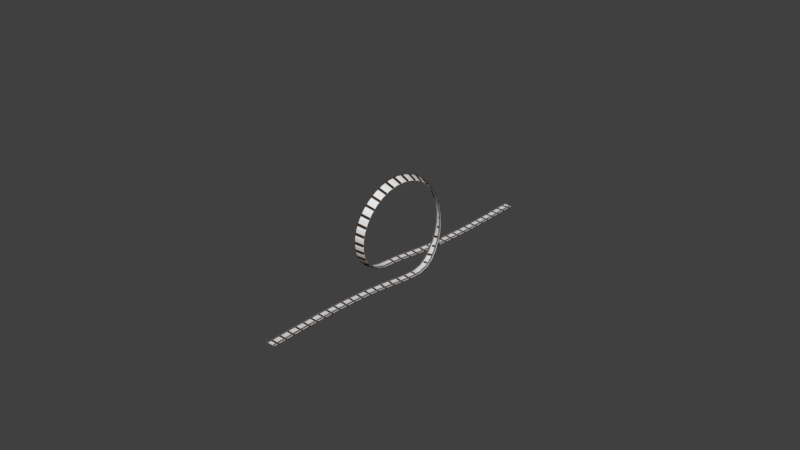 # Source: looping_h_16m.blend  (saved by Blender 2.79.0; exported with 4.5.12 LTS)
import bpy
from mathutils import Matrix  # noqa: F401  (used for matrix-valued properties, if any)

bpy.ops.wm.read_factory_settings(use_empty=True)
scene = bpy.context.scene
scene.name = 'Scene'

# ---- collections
col_collection_1 = bpy.data.collections.new('Collection 1'); scene.collection.children.link(col_collection_1)

# ---- materials (node trees are filled in below, after node groups)
mat_wood = bpy.data.materials.new('wood')
mat_wood.alpha_threshold = 0.0
mat_wood.use_transparent_shadow = False
mat_wood.diffuse_color = (0.04955, 0.02472, 0.01089, 1.0)
mat_wood.roughness = 0.5
mat_wood.specular_intensity = 0.2322
mat_metal = bpy.data.materials.new('metal')
mat_metal.alpha_threshold = 0.0
mat_metal.use_transparent_shadow = False
mat_metal.diffuse_color = (0.1424, 0.1277, 0.1223, 1.0)
mat_metal.roughness = 0.5
mat_metal.specular_intensity = 0.3562

# ---- material node trees

# ---- world
world_world = bpy.data.worlds.new('World'); scene.world = world_world
world_world.color = (0.05088, 0.05088, 0.05088)
world_world.use_sun_shadow = False
world_world.sun_shadow_jitter_overblur = 0.0
world_world.cycles.sampling_method = 'MANUAL'

# ---- meshes
me_plane_354 = bpy.data.meshes.new('Plane.354')
me_plane_354.from_pydata([(-0.8006, 0.8182, 0.004447), (-0.8151, -0.8021, 0.004447), (0.8151, 0.7975, -0.004447), (0.8006, -0.8136, -0.004447)], [], [(0, 1, 3, 2)])
me_plane_354.use_remesh_preserve_volume = False
me_plane_354.use_remesh_preserve_attributes = False
me_plane_354.use_mirror_vertex_groups = False
me_plane_354.update()
me_plane_353 = bpy.data.meshes.new('Plane.353')
me_plane_353.from_pydata([(-0.8005, 0.8227, 0.004447), (-0.8151, -0.7976, 0.004447), (0.815, 0.793, -0.004447), (0.8006, -0.8182, -0.004447)], [], [(0, 1, 3, 2)])
me_plane_353.use_remesh_preserve_volume = False
me_plane_353.use_remesh_preserve_attributes = False
me_plane_353.use_mirror_vertex_groups = False
me_plane_353.update()
me_plane_352 = bpy.data.meshes.new('Plane.352')
me_plane_352.from_pydata([(-0.7863, 0.8284, 0.004447), (-0.829, -0.7927, 0.004447), (0.8289, 0.7867, -0.004447), (0.7864, -0.8224, -0.004447)], [], [(0, 1, 3, 2)])
me_plane_352.use_remesh_preserve_volume = False
me_plane_352.use_remesh_preserve_attributes = False
me_plane_352.use_mirror_vertex_groups = False
me_plane_352.update()
me_plane_351 = bpy.data.meshes.new('Plane.351')
me_plane_351.from_pydata([(-0.7836, 0.8347, 0.004447), (-0.8315, -0.7867, 0.004447), (0.8313, 0.7804, -0.004447), (0.7837, -0.8284, -0.004447)], [], [(0, 1, 3, 2)])
me_plane_351.use_remesh_preserve_volume = False
me_plane_351.use_remesh_preserve_attributes = False
me_plane_351.use_mirror_vertex_groups = False
me_plane_351.update()
me_plane_350 = bpy.data.meshes.new('Plane.350')
me_plane_350.from_pydata([(-0.7833, 0.8409, 0.004447), (-0.8313, -0.7804, 0.004447), (0.831, 0.7742, -0.004447), (0.7836, -0.8347, -0.004447)], [], [(0, 1, 3, 2)])
me_plane_350.use_remesh_preserve_volume = False
me_plane_350.use_remesh_preserve_attributes = False
me_plane_350.use_mirror_vertex_groups = False
me_plane_350.update()
me_plane_349 = bpy.data.meshes.new('Plane.349')
me_plane_349.from_pydata([(-0.7642, 0.8488, 0.004447), (-0.8498, -0.7734, 0.004447), (0.8494, 0.7647, -0.004447), (0.7646, -0.8401, -0.004447)], [], [(0, 1, 3, 2)])
me_plane_349.use_remesh_preserve_volume = False
me_plane_349.use_remesh_preserve_attributes = False
me_plane_349.use_mirror_vertex_groups = False
me_plane_349.update()
me_plane_348 = bpy.data.meshes.new('Plane.348')
me_plane_348.from_pydata([(-0.7628, 0.8576, 0.004447), (-0.8502, -0.7646, 0.004447), (0.8497, 0.7558, -0.004447), (0.7633, -0.8488, -0.004447)], [], [(0, 1, 3, 2)])
me_plane_348.use_remesh_preserve_volume = False
me_plane_348.use_remesh_preserve_attributes = False
me_plane_348.use_mirror_vertex_groups = False
me_plane_348.update()
me_plane_347 = bpy.data.meshes.new('Plane.347')
me_plane_347.from_pydata([(-0.7496, 0.8675, 0.004447), (-0.8622, -0.755, 0.004447), (0.8615, 0.7442, -0.004447), (0.7503, -0.8568, -0.004447)], [], [(0, 1, 3, 2)])
me_plane_347.use_remesh_preserve_volume = False
me_plane_347.use_remesh_preserve_attributes = False
me_plane_347.use_mirror_vertex_groups = False
me_plane_347.update()
me_plane_346 = bpy.data.meshes.new('Plane.346')
me_plane_346.from_pydata([(-0.7381, 0.8791, 0.004447), (-0.8719, -0.7435, 0.004447), (0.8709, 0.7312, -0.004447), (0.7391, -0.8668, -0.004447)], [], [(0, 1, 3, 2)])
me_plane_346.use_remesh_preserve_volume = False
me_plane_346.use_remesh_preserve_attributes = False
me_plane_346.use_mirror_vertex_groups = False
me_plane_346.update()
me_plane_345 = bpy.data.meshes.new('Plane.345')
me_plane_345.from_pydata([(-0.7222, 0.8925, 0.004447), (-0.8853, -0.7298, 0.004447), (0.8838, 0.7149, -0.004447), (0.7237, -0.8777, -0.004447)], [], [(0, 1, 3, 2)])
me_plane_345.use_remesh_preserve_volume = False
me_plane_345.use_remesh_preserve_attributes = False
me_plane_345.use_mirror_vertex_groups = False
me_plane_345.update()
me_plane_344 = bpy.data.meshes.new('Plane.344')
me_plane_344.from_pydata([(-0.7082, 0.9082, 0.004447), (-0.8957, -0.7138, 0.004447), (0.8936, 0.6969, -0.004447), (0.7103, -0.8914, -0.004447)], [], [(0, 1, 3, 2)])
me_plane_344.use_remesh_preserve_volume = False
me_plane_344.use_remesh_preserve_attributes = False
me_plane_344.use_mirror_vertex_groups = False
me_plane_344.update()
me_plane_343 = bpy.data.meshes.new('Plane.343')
me_plane_343.from_pydata([(-0.6789, 0.9259, 0.004447), (-0.9199, -0.6934, 0.004447), (0.9169, 0.6722, -0.004447), (0.6819, -0.9047, -0.004447)], [], [(0, 1, 3, 2)])
me_plane_343.use_remesh_preserve_volume = False
me_plane_343.use_remesh_preserve_attributes = False
me_plane_343.use_mirror_vertex_groups = False
me_plane_343.update()
me_plane_342 = bpy.data.meshes.new('Plane.342')
me_plane_342.from_pydata([(-0.6557, 0.9458, 0.004447), (-0.936, -0.669, 0.004447), (0.932, 0.6459, -0.004447), (0.6597, -0.9227, -0.004447)], [], [(0, 1, 3, 2)])
me_plane_342.use_remesh_preserve_volume = False
me_plane_342.use_remesh_preserve_attributes = False
me_plane_342.use_mirror_vertex_groups = False
me_plane_342.update()
me_plane_341 = bpy.data.meshes.new('Plane.341')
me_plane_341.from_pydata([(-0.6274, 0.9631, 0.004447), (-0.9559, -0.6414, 0.004447), (0.9514, 0.6196, -0.004447), (0.6318, -0.9414, -0.004447)], [], [(0, 1, 3, 2)])
me_plane_341.use_remesh_preserve_volume = False
me_plane_341.use_remesh_preserve_attributes = False
me_plane_341.use_mirror_vertex_groups = False
me_plane_341.update()
me_plane_340 = bpy.data.meshes.new('Plane.340')
me_plane_340.from_pydata([(-0.6066, 0.9675, 0.004447), (-0.9703, -0.6156, 0.004447), (0.9684, 0.6072, -0.004447), (0.6085, -0.9591, -0.004447)], [], [(0, 1, 3, 2)])
me_plane_340.use_remesh_preserve_volume = False
me_plane_340.use_remesh_preserve_attributes = False
me_plane_340.use_mirror_vertex_groups = False
me_plane_340.update()
me_plane_339 = bpy.data.meshes.new('Plane.339')
me_plane_339.from_pydata([(-0.6189, 0.9404, 0.004447), (-0.9621, -0.6086, 0.004447), (0.9681, 0.637, -0.004447), (0.6129, -0.9689, -0.004447)], [], [(0, 1, 3, 2)])
me_plane_339.use_remesh_preserve_volume = False
me_plane_339.use_remesh_preserve_attributes = False
me_plane_339.use_mirror_vertex_groups = False
me_plane_339.update()
me_plane_338 = bpy.data.meshes.new('Plane.338')
me_plane_338.from_pydata([(-0.6852, 0.8858, 0.004429), (-0.9114, -0.647, 0.004447), (0.9211, 0.7116, -0.004429), (0.6756, -0.9504, -0.004447)], [], [(0, 1, 3, 2)])
me_plane_338.use_remesh_preserve_volume = False
me_plane_338.use_remesh_preserve_attributes = False
me_plane_338.use_mirror_vertex_groups = False
me_plane_338.update()
me_plane_337 = bpy.data.meshes.new('Plane.337')
me_plane_337.from_pydata([(-0.7468, 0.8493, 0.01139), (-0.8631, -0.7185, -0.01726), (0.8665, 0.7619, 0.03198), (0.7433, -0.8927, -0.02611)], [], [(0, 1, 3, 2)])
me_plane_337.use_remesh_preserve_volume = False
me_plane_337.use_remesh_preserve_attributes = False
me_plane_337.use_mirror_vertex_groups = False
me_plane_337.update()
me_plane_336 = bpy.data.meshes.new('Plane.336')
me_plane_336.from_pydata([(-0.7988, 0.7657, 0.1242), (-0.8136, -0.7433, -0.1891), (0.8127, 0.8085, 0.2335), (0.7997, -0.8308, -0.1685)], [], [(0, 1, 3, 2)])
me_plane_336.use_remesh_preserve_volume = False
me_plane_336.use_remesh_preserve_attributes = False
me_plane_336.use_mirror_vertex_groups = False
me_plane_336.update()
me_plane_335 = bpy.data.meshes.new('Plane.335')
me_plane_335.from_pydata([(-0.8757, 0.6841, 0.1663), (-0.7218, -0.7592, -0.3721), (0.7079, 0.7915, 0.4686), (0.8897, -0.7164, -0.2628)], [], [(0, 1, 3, 2)])
me_plane_335.use_remesh_preserve_volume = False
me_plane_335.use_remesh_preserve_attributes = False
me_plane_335.use_mirror_vertex_groups = False
me_plane_335.update()
me_plane_334 = bpy.data.meshes.new('Plane.334')
me_plane_334.from_pydata([(-0.8983, 0.6785, 0.2779), (-0.6778, -0.7017, -0.6204), (0.6703, 0.6175, 0.6607), (0.9058, -0.5943, -0.3182)], [], [(0, 1, 3, 2)])
me_plane_334.use_remesh_preserve_volume = False
me_plane_334.use_remesh_preserve_attributes = False
me_plane_334.use_mirror_vertex_groups = False
me_plane_334.update()
me_plane_333 = bpy.data.meshes.new('Plane.333')
me_plane_333.from_pydata([(-0.8661, 0.6838, 0.3629), (-0.6837, -0.5186, -0.7746), (0.6649, 0.4144, 0.8034), (0.8849, -0.5796, -0.3918)], [], [(0, 1, 3, 2)])
me_plane_333.use_remesh_preserve_volume = False
me_plane_333.use_remesh_preserve_attributes = False
me_plane_333.use_mirror_vertex_groups = False
me_plane_333.update()
me_plane_332 = bpy.data.meshes.new('Plane.332')
me_plane_332.from_pydata([(-0.8461, 0.6506, 0.4616), (-0.6637, -0.29, -0.9004), (0.6424, 0.1987, 0.8987), (0.8674, -0.5593, -0.4599)], [], [(0, 1, 3, 2)])
me_plane_332.use_remesh_preserve_volume = False
me_plane_332.use_remesh_preserve_attributes = False
me_plane_332.use_mirror_vertex_groups = False
me_plane_332.update()
me_plane_331 = bpy.data.meshes.new('Plane.331')
me_plane_331.from_pydata([(-0.8219, 0.5882, 0.577), (-0.6431, -0.04351, -0.9732), (0.6196, -0.0494, 0.9322), (0.8454, -0.4953, -0.5361)], [], [(0, 1, 3, 2)])
me_plane_331.use_remesh_preserve_volume = False
me_plane_331.use_remesh_preserve_attributes = False
me_plane_331.use_mirror_vertex_groups = False
me_plane_331.update()
me_plane_330 = bpy.data.meshes.new('Plane.330')
me_plane_330.from_pydata([(-0.8093, 0.5041, 0.6849), (-0.6192, 0.1896, -0.9683), (0.6062, -0.2457, 0.8964), (0.8223, -0.448, -0.613)], [], [(0, 1, 3, 2)])
me_plane_330.use_remesh_preserve_volume = False
me_plane_330.use_remesh_preserve_attributes = False
me_plane_330.use_mirror_vertex_groups = False
me_plane_330.update()
me_plane_329 = bpy.data.meshes.new('Plane.329')
me_plane_329.from_pydata([(-0.8016, 0.361, 0.7628), (-0.6055, 0.4166, -0.9063), (0.5971, -0.4443, 0.8383), (0.81, -0.3333, -0.6948)], [], [(0, 1, 3, 2)])
me_plane_329.use_remesh_preserve_volume = False
me_plane_329.use_remesh_preserve_attributes = False
me_plane_329.use_mirror_vertex_groups = False
me_plane_329.update()
me_plane_328 = bpy.data.meshes.new('Plane.328')
me_plane_328.from_pydata([(-0.8069, 0.1933, 0.8285), (-0.598, 0.5995, -0.8139), (0.6041, -0.5871, 0.724), (0.8008, -0.2058, -0.7385)], [], [(0, 1, 3, 2)])
me_plane_328.use_remesh_preserve_volume = False
me_plane_328.use_remesh_preserve_attributes = False
me_plane_328.use_mirror_vertex_groups = False
me_plane_328.update()
me_plane_327 = bpy.data.meshes.new('Plane.327')
me_plane_327.from_pydata([(-0.8148, 0.02186, 0.8371), (-0.603, 0.7326, -0.6724), (0.6098, -0.7066, 0.6122), (0.808, -0.04784, -0.7769)], [], [(0, 1, 3, 2)])
me_plane_327.use_remesh_preserve_volume = False
me_plane_327.use_remesh_preserve_attributes = False
me_plane_327.use_mirror_vertex_groups = False
me_plane_327.update()
me_plane_326 = bpy.data.meshes.new('Plane.326')
me_plane_326.from_pydata([(-0.8234, -0.1672, 0.8052), (-0.6103, 0.8528, -0.5226), (0.6195, -0.8098, 0.4648), (0.8143, 0.1243, -0.7474)], [], [(0, 1, 3, 2)])
me_plane_326.use_remesh_preserve_volume = False
me_plane_326.use_remesh_preserve_attributes = False
me_plane_326.use_mirror_vertex_groups = False
me_plane_326.update()
me_plane_325 = bpy.data.meshes.new('Plane.325')
me_plane_325.from_pydata([(-0.8326, -0.3303, 0.7534), (-0.6195, 0.9178, -0.3645), (0.6289, -0.8627, 0.316), (0.8233, 0.2752, -0.7049)], [], [(0, 1, 3, 2)])
me_plane_325.use_remesh_preserve_volume = False
me_plane_325.use_remesh_preserve_attributes = False
me_plane_325.use_mirror_vertex_groups = False
me_plane_325.update()
me_plane_324 = bpy.data.meshes.new('Plane.324')
me_plane_324.from_pydata([(-0.8402, -0.476, 0.6435), (-0.6282, 0.962, -0.1792), (0.635, -0.9156, 0.1523), (0.8333, 0.4296, -0.6166)], [], [(0, 1, 3, 2)])
me_plane_324.use_remesh_preserve_volume = False
me_plane_324.use_remesh_preserve_attributes = False
me_plane_324.use_mirror_vertex_groups = False
me_plane_324.update()
me_plane_323 = bpy.data.meshes.new('Plane.323')
me_plane_323.from_pydata([(-0.848, -0.6063, 0.5218), (-0.6361, 0.9796, -0.008027), (0.645, -0.9132, -0.01457), (0.8391, 0.5399, -0.4992)], [], [(0, 1, 3, 2)])
me_plane_323.use_remesh_preserve_volume = False
me_plane_323.use_remesh_preserve_attributes = False
me_plane_323.use_mirror_vertex_groups = False
me_plane_323.update()
me_plane_322 = bpy.data.meshes.new('Plane.322')
me_plane_322.from_pydata([(-0.8555, -0.6918, 0.3769), (-0.644, 0.9484, 0.1653), (0.6504, -0.8981, -0.1713), (0.849, 0.6415, -0.371)], [], [(0, 1, 3, 2)])
me_plane_322.use_remesh_preserve_volume = False
me_plane_322.use_remesh_preserve_attributes = False
me_plane_322.use_mirror_vertex_groups = False
me_plane_322.update()
me_plane_321 = bpy.data.meshes.new('Plane.321')
me_plane_321.from_pydata([(-0.8615, -0.7464, 0.2017), (-0.6509, 0.9014, 0.3429), (0.6574, -0.8502, -0.3394), (0.855, 0.6951, -0.2052)], [], [(0, 1, 3, 2)])
me_plane_321.use_remesh_preserve_volume = False
me_plane_321.use_remesh_preserve_attributes = False
me_plane_321.use_mirror_vertex_groups = False
me_plane_321.update()
me_plane_320 = bpy.data.meshes.new('Plane.320')
me_plane_320.from_pydata([(-0.8683, -0.7735, 0.04313), (-0.6576, 0.8245, 0.4829), (0.6646, -0.7717, -0.4678), (0.8613, 0.7207, -0.05823)], [], [(0, 1, 3, 2)])
me_plane_320.use_remesh_preserve_volume = False
me_plane_320.use_remesh_preserve_attributes = False
me_plane_320.use_mirror_vertex_groups = False
me_plane_320.update()
me_plane_319 = bpy.data.meshes.new('Plane.319')
me_plane_319.from_pydata([(-0.8738, -0.7441, -0.1334), (-0.6638, 0.7093, 0.6273), (0.6685, -0.6765, -0.6103), (0.8691, 0.7112, 0.1164)], [], [(0, 1, 3, 2)])
me_plane_319.use_remesh_preserve_volume = False
me_plane_319.use_remesh_preserve_attributes = False
me_plane_319.use_mirror_vertex_groups = False
me_plane_319.update()
me_plane_318 = bpy.data.meshes.new('Plane.318')
me_plane_318.from_pydata([(-0.8787, -0.6936, -0.2941), (-0.6696, 0.5891, 0.7418), (0.6755, -0.5523, -0.7126), (0.8727, 0.6568, 0.2649)], [], [(0, 1, 3, 2)])
me_plane_318.use_remesh_preserve_volume = False
me_plane_318.use_remesh_preserve_attributes = False
me_plane_318.use_mirror_vertex_groups = False
me_plane_318.update()
me_plane_317 = bpy.data.meshes.new('Plane.317')
me_plane_317.from_pydata([(-0.884, -0.6101, -0.4302), (-0.6747, 0.4466, 0.8217), (0.6791, -0.4244, -0.7947), (0.8796, 0.588, 0.4032)], [], [(0, 1, 3, 2)])
me_plane_317.use_remesh_preserve_volume = False
me_plane_317.use_remesh_preserve_attributes = False
me_plane_317.use_mirror_vertex_groups = False
me_plane_317.update()
me_plane_316 = bpy.data.meshes.new('Plane.316')
me_plane_316.from_pydata([(-0.8877, -0.4797, -0.5548), (-0.6794, 0.2791, 0.8922), (0.6833, -0.2642, -0.865), (0.8837, 0.4648, 0.5277)], [], [(0, 1, 3, 2)])
me_plane_316.use_remesh_preserve_volume = False
me_plane_316.use_remesh_preserve_attributes = False
me_plane_316.use_mirror_vertex_groups = False
me_plane_316.update()
me_plane_315 = bpy.data.meshes.new('Plane.315')
me_plane_315.from_pydata([(-0.8916, -0.3547, -0.6426), (-0.6837, 0.1293, 0.9203), (0.688, -0.1194, -0.8878), (0.8873, 0.3448, 0.6101)], [], [(0, 1, 3, 2)])
me_plane_315.use_remesh_preserve_volume = False
me_plane_315.use_remesh_preserve_attributes = False
me_plane_315.use_mirror_vertex_groups = False
me_plane_315.update()
me_plane_314 = bpy.data.meshes.new('Plane.314')
me_plane_314.from_pydata([(-0.8951, -0.193, -0.6966), (-0.6872, -0.04421, 0.9211), (0.6898, 0.04607, -0.9003), (0.8925, 0.1911, 0.6758)], [], [(0, 1, 3, 2)])
me_plane_314.use_remesh_preserve_volume = False
me_plane_314.use_remesh_preserve_attributes = False
me_plane_314.use_mirror_vertex_groups = False
me_plane_314.update()
me_plane_313 = bpy.data.meshes.new('Plane.313')
me_plane_313.from_pydata([(-0.8971, -0.02729, -0.7177), (-0.6909, -0.2096, 0.8978), (0.6939, 0.2075, -0.8743), (0.8941, 0.02943, 0.6941)], [], [(0, 1, 3, 2)])
me_plane_313.use_remesh_preserve_volume = False
me_plane_313.use_remesh_preserve_attributes = False
me_plane_313.use_mirror_vertex_groups = False
me_plane_313.update()
me_plane_312 = bpy.data.meshes.new('Plane.312')
me_plane_312.from_pydata([(-0.9001, 0.1238, -0.7047), (-0.6931, -0.3532, 0.8443), (0.6954, 0.3477, -0.8274), (0.8978, -0.1184, 0.6877)], [], [(0, 1, 3, 2)])
me_plane_312.use_remesh_preserve_volume = False
me_plane_312.use_remesh_preserve_attributes = False
me_plane_312.use_mirror_vertex_groups = False
me_plane_312.update()
me_plane_311 = bpy.data.meshes.new('Plane.311')
me_plane_311.from_pydata([(-0.9014, 0.2888, -0.6455), (-0.6955, -0.5074, 0.7585), (0.6969, 0.5022, -0.7488), (0.9, -0.2836, 0.6359)], [], [(0, 1, 3, 2)])
me_plane_311.use_remesh_preserve_volume = False
me_plane_311.use_remesh_preserve_attributes = False
me_plane_311.use_mirror_vertex_groups = False
me_plane_311.update()
me_plane_310 = bpy.data.meshes.new('Plane.310')
me_plane_310.from_pydata([(-0.9023, 0.4187, -0.5689), (-0.6975, -0.6246, 0.6629), (0.699, 0.6169, -0.6535), (0.9008, -0.4111, 0.5596)], [], [(0, 1, 3, 2)])
me_plane_310.use_remesh_preserve_volume = False
me_plane_310.use_remesh_preserve_attributes = False
me_plane_310.use_mirror_vertex_groups = False
me_plane_310.update()
me_plane_309 = bpy.data.meshes.new('Plane.309')
me_plane_309.from_pydata([(-0.9076, 0.5172, -0.4407), (-0.6912, -0.7297, 0.5358), (0.6886, 0.744, -0.5464), (0.9102, -0.5315, 0.4513)], [], [(0, 1, 3, 2)])
me_plane_309.use_remesh_preserve_volume = False
me_plane_309.use_remesh_preserve_attributes = False
me_plane_309.use_mirror_vertex_groups = False
me_plane_309.update()
me_plane_308 = bpy.data.meshes.new('Plane.308')
me_plane_308.from_pydata([(-0.9084, 0.6654, -0.3277), (-0.6954, -0.8317, 0.4066), (0.703, 0.7712, -0.3798), (0.9009, -0.6049, 0.301)], [], [(0, 1, 3, 2)])
me_plane_308.use_remesh_preserve_volume = False
me_plane_308.use_remesh_preserve_attributes = False
me_plane_308.use_mirror_vertex_groups = False
me_plane_308.update()
me_plane_307 = bpy.data.meshes.new('Plane.307')
me_plane_307.from_pydata([(-0.8198, 0.8092, -0.213), (-0.7932, -0.8311, 0.2414), (0.7948, 0.7471, -0.2177), (0.8183, -0.7252, 0.1893)], [], [(0, 1, 3, 2)])
me_plane_307.use_remesh_preserve_volume = False
me_plane_307.use_remesh_preserve_attributes = False
me_plane_307.use_mirror_vertex_groups = False
me_plane_307.update()
me_plane_306 = bpy.data.meshes.new('Plane.306')
me_plane_306.from_pydata([(-0.7539, 0.8785, -0.04576), (-0.8579, -0.7739, 0.04818), (0.8552, 0.7314, -0.04587), (0.7566, -0.836, 0.04346)], [], [(0, 1, 3, 2)])
me_plane_306.use_remesh_preserve_volume = False
me_plane_306.use_remesh_preserve_attributes = False
me_plane_306.use_mirror_vertex_groups = False
me_plane_306.update()
me_plane_305 = bpy.data.meshes.new('Plane.305')
me_plane_305.from_pydata([(-0.693, 0.9379, -2.98e-08), (-0.9077, -0.7272, 5.321e-05), (0.8993, 0.6636, -5.96e-08), (0.7014, -0.8743, -5.312e-05)], [], [(0, 1, 3, 2)])
me_plane_305.use_remesh_preserve_volume = False
me_plane_305.use_remesh_preserve_attributes = False
me_plane_305.use_mirror_vertex_groups = False
me_plane_305.update()
me_plane_304 = bpy.data.meshes.new('Plane.304')
me_plane_304.from_pydata([(-0.6229, 0.9687, 1.118e-08), (-0.9613, -0.6535, 1.118e-08), (0.9531, 0.6126, -3.725e-09), (0.631, -0.9278, -1.863e-08)], [], [(0, 1, 3, 2)])
me_plane_304.use_remesh_preserve_volume = False
me_plane_304.use_remesh_preserve_attributes = False
me_plane_304.use_mirror_vertex_groups = False
me_plane_304.update()
me_plane_303 = bpy.data.meshes.new('Plane.303')
me_plane_303.from_pydata([(-0.6057, 0.9631, 0.0), (-0.9707, -0.6089, 1.49e-08), (0.9712, 0.6108, -1.49e-08), (0.6053, -0.965, 0.0)], [], [(0, 1, 3, 2)])
me_plane_303.use_remesh_preserve_volume = False
me_plane_303.use_remesh_preserve_attributes = False
me_plane_303.use_mirror_vertex_groups = False
me_plane_303.update()
me_plane_302 = bpy.data.meshes.new('Plane.302')
me_plane_302.from_pydata([(-0.6252, 0.9457, 1.118e-08), (-0.956, -0.6141, -3.725e-09), (0.9603, 0.6347, 1.118e-08), (0.6209, -0.9664, -1.863e-08)], [], [(0, 1, 3, 2)])
me_plane_302.use_remesh_preserve_volume = False
me_plane_302.use_remesh_preserve_attributes = False
me_plane_302.use_mirror_vertex_groups = False
me_plane_302.update()
me_plane_301 = bpy.data.meshes.new('Plane.301')
me_plane_301.from_pydata([(-0.6522, 0.9265, 3.725e-09), (-0.9376, -0.6392, 3.725e-09), (0.9419, 0.6629, -1.118e-08), (0.6479, -0.9502, 3.725e-09)], [], [(0, 1, 3, 2)])
me_plane_301.use_remesh_preserve_volume = False
me_plane_301.use_remesh_preserve_attributes = False
me_plane_301.use_mirror_vertex_groups = False
me_plane_301.update()
me_plane_300 = bpy.data.meshes.new('Plane.300')
me_plane_300.from_pydata([(-0.6792, 0.909, 3.725e-09), (-0.9182, -0.6669, 3.725e-09), (0.9215, 0.6885, 3.725e-09), (0.6759, -0.9306, -1.118e-08)], [], [(0, 1, 3, 2)])
me_plane_300.use_remesh_preserve_volume = False
me_plane_300.use_remesh_preserve_attributes = False
me_plane_300.use_mirror_vertex_groups = False
me_plane_300.update()
me_plane_299 = bpy.data.meshes.new('Plane.299')
me_plane_299.from_pydata([(-0.7054, 0.8946, -1.118e-08), (-0.8975, -0.6917, 3.725e-09), (0.8997, 0.7093, 3.725e-09), (0.7032, -0.9122, 3.725e-09)], [], [(0, 1, 3, 2)])
me_plane_299.use_remesh_preserve_volume = False
me_plane_299.use_remesh_preserve_attributes = False
me_plane_299.use_mirror_vertex_groups = False
me_plane_299.update()
me_plane_298 = bpy.data.meshes.new('Plane.298')
me_plane_298.from_pydata([(-0.7174, 0.8799, 1.49e-08), (-0.8894, -0.7105, -1.49e-08), (0.8911, 0.7263, 0.0), (0.7157, -0.8958, 0.0)], [], [(0, 1, 3, 2)])
me_plane_298.use_remesh_preserve_volume = False
me_plane_298.use_remesh_preserve_attributes = False
me_plane_298.use_mirror_vertex_groups = False
me_plane_298.update()
me_plane_297 = bpy.data.meshes.new('Plane.297')
me_plane_297.from_pydata([(-0.7389, 0.8696, -7.451e-09), (-0.8706, -0.7284, 7.451e-09), (0.8717, 0.7407, 7.451e-09), (0.7378, -0.882, -7.451e-09)], [], [(0, 1, 3, 2)])
me_plane_297.use_remesh_preserve_volume = False
me_plane_297.use_remesh_preserve_attributes = False
me_plane_297.use_mirror_vertex_groups = False
me_plane_297.update()
me_plane_296 = bpy.data.meshes.new('Plane.296')
me_plane_296.from_pydata([(-0.745, 0.8584, 3.725e-09), (-0.8665, -0.741, -1.118e-08), (0.8673, 0.7526, 3.725e-09), (0.7442, -0.87, 3.725e-09)], [], [(0, 1, 3, 2)])
me_plane_296.use_remesh_preserve_volume = False
me_plane_296.use_remesh_preserve_attributes = False
me_plane_296.use_mirror_vertex_groups = False
me_plane_296.update()
me_plane_295 = bpy.data.meshes.new('Plane.295')
me_plane_295.from_pydata([(-0.7632, 0.8508, 0.0), (-0.8496, -0.7538, 1.49e-08), (0.8502, 0.7626, -2.98e-08), (0.7627, -0.8596, 1.49e-08)], [], [(0, 1, 3, 2)])
me_plane_295.use_remesh_preserve_volume = False
me_plane_295.use_remesh_preserve_attributes = False
me_plane_295.use_mirror_vertex_groups = False
me_plane_295.update()
me_plane_294 = bpy.data.meshes.new('Plane.294')
me_plane_294.from_pydata([(-0.7638, 0.842, -3.725e-09), (-0.85, -0.7626, 1.118e-08), (0.8504, 0.7714, 1.118e-08), (0.7634, -0.8508, -1.863e-08)], [], [(0, 1, 3, 2)])
me_plane_294.use_remesh_preserve_volume = False
me_plane_294.use_remesh_preserve_attributes = False
me_plane_294.use_mirror_vertex_groups = False
me_plane_294.update()
me_plane_293 = bpy.data.meshes.new('Plane.293')
me_plane_293.from_pydata([(-0.7798, 0.8359, 1.118e-08), (-0.8348, -0.7721, -3.725e-09), (0.835, 0.7788, -1.863e-08), (0.7795, -0.8427, 1.118e-08)], [], [(0, 1, 3, 2)])
me_plane_293.use_remesh_preserve_volume = False
me_plane_293.use_remesh_preserve_attributes = False
me_plane_293.use_mirror_vertex_groups = False
me_plane_293.update()
me_plane_292 = bpy.data.meshes.new('Plane.292')
me_plane_292.from_pydata([(-0.7837, 0.8298, 2.235e-08), (-0.8312, -0.779, -7.451e-09), (0.8314, 0.7852, 2.235e-08), (0.7835, -0.8361, -3.725e-08)], [], [(0, 1, 3, 2)])
me_plane_292.use_remesh_preserve_volume = False
me_plane_292.use_remesh_preserve_attributes = False
me_plane_292.use_mirror_vertex_groups = False
me_plane_292.update()
me_plane_291 = bpy.data.meshes.new('Plane.291')
me_plane_291.from_pydata([(-0.7843, 0.8236, -1.118e-08), (-0.831, -0.7853, 1.863e-08), (0.8312, 0.7915, -2.608e-08), (0.7842, -0.8298, 1.863e-08)], [], [(0, 1, 3, 2)])
me_plane_291.use_remesh_preserve_volume = False
me_plane_291.use_remesh_preserve_attributes = False
me_plane_291.use_mirror_vertex_groups = False
me_plane_291.update()
me_plane_290 = bpy.data.meshes.new('Plane.290')
me_plane_290.from_pydata([(-0.7989, 0.8192, -3.725e-09), (-0.8167, -0.7918, 1.118e-08), (0.8167, 0.7965, -3.725e-09), (0.7988, -0.8239, -3.725e-09)], [], [(0, 1, 3, 2)])
me_plane_290.use_remesh_preserve_volume = False
me_plane_290.use_remesh_preserve_attributes = False
me_plane_290.use_mirror_vertex_groups = False
me_plane_290.update()
me_plane_289 = bpy.data.meshes.new('Plane.289')
me_plane_289.from_pydata([(-0.8006, 0.8147, 3.725e-09), (-0.8151, -0.7965, -1.118e-08), (0.8151, 0.801, 1.863e-08), (0.8006, -0.8192, -1.118e-08)], [], [(0, 1, 3, 2)])
me_plane_289.use_remesh_preserve_volume = False
me_plane_289.use_remesh_preserve_attributes = False
me_plane_289.use_mirror_vertex_groups = False
me_plane_289.update()
me_plane_288 = bpy.data.meshes.new('Plane.288')
me_plane_288.from_pydata([(-0.8006, 0.8101, 1.118e-08), (-0.8151, -0.801, -1.863e-08), (0.8151, 0.8056, 1.118e-08), (0.8006, -0.8147, -3.725e-09)], [], [(0, 1, 3, 2)])
me_plane_288.use_remesh_preserve_volume = False
me_plane_288.use_remesh_preserve_attributes = False
me_plane_288.use_mirror_vertex_groups = False
me_plane_288.update()
me_plane_063 = bpy.data.meshes.new('Plane.063')
me_plane_063.from_pydata([(-0.8006, 0.8095, -2.235e-08), (-0.8151, -0.8072, 2.235e-08), (0.8151, 0.8095, -2.235e-08), (0.8006, -0.8117, 2.235e-08)], [], [(0, 1, 3, 2)])
me_plane_063.use_remesh_preserve_volume = False
me_plane_063.use_remesh_preserve_attributes = False
me_plane_063.use_mirror_vertex_groups = False
me_plane_063.update()
me_plane_001 = bpy.data.meshes.new('Plane.001')
me_plane_001.from_pydata([(-0.8006, 0.8136, 0.004447), (-0.8151, -0.8066, 0.004447), (0.8151, 0.8021, -0.004447), (0.8006, -0.8091, -0.004447)], [], [(0, 1, 3, 2)])
me_plane_001.use_remesh_preserve_volume = False
me_plane_001.use_remesh_preserve_attributes = False
me_plane_001.use_mirror_vertex_groups = False
me_plane_001.update()
me_cube_002 = bpy.data.meshes.new('Cube.002')
me_cube_002.from_pydata([(0.1756, -0.8079, -0.1645), (0.1756, -0.8079, 0.001315), (-0.1756, -0.8079, -0.1645), (-0.1756, -0.8079, 0.001315), (0.1756, 0.8079, -0.1645), (0.1756, 0.8079, 0.001315), (-0.1756, 0.8079, -0.1645), (-0.1756, 0.8079, 0.001315), (0.8079, 0.6885, -0.003635), (0.8079, 0.6885, 0.1622), (0.8079, 0.5358, -0.003635), (0.8079, 0.5358, 0.1622), (-0.8079, 0.6885, -0.003635), (-0.8079, 0.6885, 0.1622), (-0.8079, 0.5358, -0.003635), (-0.8079, 0.5358, 0.1622), (0.8079, 0.6885, 0.02806), (0.8079, 0.657, 0.03937), (0.8079, 0.657, 0.1162), (0.8079, 0.6885, 0.1276), (0.8079, 0.5358, 0.1276), (0.8079, 0.5673, 0.1162), (0.8079, 0.5673, 0.03937), (0.8079, 0.5358, 0.02806), (-0.8079, 0.5358, 0.1276), (-0.8079, 0.5673, 0.1162), (-0.8079, 0.5673, 0.03937), (-0.8079, 0.5358, 0.02806), (-0.8079, 0.6885, 0.1276), (-0.8079, 0.657, 0.1162), (-0.8079, 0.657, 0.03937), (-0.8079, 0.6885, 0.02806), (0.8079, -0.5358, -0.003635), (0.8079, -0.5358, 0.1622), (0.8079, -0.6885, -0.003635), (0.8079, -0.6885, 0.1622), (-0.8079, -0.5358, -0.003635), (-0.8079, -0.5358, 0.1622), (-0.8079, -0.6885, -0.003635), (-0.8079, -0.6885, 0.1622), (0.8079, -0.5358, 0.02806), (0.8079, -0.5673, 0.03937), (0.8079, -0.5673, 0.1162), (0.8079, -0.5358, 0.1276), (0.8079, -0.6885, 0.1276), (0.8079, -0.657, 0.1162), (0.8079, -0.657, 0.03937), (0.8079, -0.6885, 0.02806), (-0.8079, -0.6885, 0.1276), (-0.8079, -0.657, 0.1162), (-0.8079, -0.657, 0.03937), (-0.8079, -0.6885, 0.02806), (-0.8079, -0.5358, 0.1276), (-0.8079, -0.5673, 0.1162), (-0.8079, -0.5673, 0.03937), (-0.8079, -0.5358, 0.02806)], [], [(0, 1, 3, 2), (2, 3, 7, 6), (6, 7, 5, 4), (4, 5, 1, 0), (2, 6, 4, 0), (7, 3, 1, 5), (19, 9, 11, 20), (20, 11, 15, 24), (24, 15, 13, 28), (28, 13, 9, 19), (10, 14, 12, 8), (15, 11, 9, 13), (12, 31, 16, 8), (31, 30, 17, 16), (30, 29, 18, 17), (29, 28, 19, 18), (14, 27, 31, 12), (27, 26, 30, 31), (26, 25, 29, 30), (25, 24, 28, 29), (10, 23, 27, 14), (23, 22, 26, 27), (22, 21, 25, 26), (21, 20, 24, 25), (8, 16, 23, 10), (16, 17, 22, 23), (17, 18, 21, 22), (18, 19, 20, 21), (43, 33, 35, 44), (44, 35, 39, 48), (48, 39, 37, 52), (52, 37, 33, 43), (34, 38, 36, 32), (39, 35, 33, 37), (36, 55, 40, 32), (55, 54, 41, 40), (54, 53, 42, 41), (53, 52, 43, 42), (38, 51, 55, 36), (51, 50, 54, 55), (50, 49, 53, 54), (49, 48, 52, 53), (34, 47, 51, 38), (47, 46, 50, 51), (46, 45, 49, 50), (45, 44, 48, 49), (32, 40, 47, 34), (40, 41, 46, 47), (41, 42, 45, 46), (42, 43, 44, 45)])
me_cube_002.polygons.foreach_set('material_index', [0, 0, 0, 0, 0, 0, 1, 1, 1, 1, 1, 1, 1, 1, 1, 1, 1, 1, 1, 1, 1, 1, 1, 1, 1, 1, 1, 1, 1, 1, 1, 1, 1, 1, 1, 1, 1, 1, 1, 1, 1, 1, 1, 1, 1, 1, 1, 1, 1, 1])
me_cube_002.materials.append(mat_wood)
me_cube_002.materials.append(mat_metal)
me_cube_002.use_remesh_preserve_volume = False
me_cube_002.use_remesh_preserve_attributes = False
me_cube_002.use_mirror_vertex_groups = False
me_cube_002.update()

# ---- curves / text
cu_helix_002 = bpy.data.curves.new('Helix.002', 'CURVE')
cu_helix_002.dimensions = '3D'
_sp = cu_helix_002.splines.new('BEZIER'); _sp.bezier_points.add(21)
_sp.bezier_points.foreach_set('co', [0.0, 1.875, 0.0, -0.175, -4.371e-08, 0.0, -0.1789, -0.1623, 0.02709, -0.1579, -0.3071, 0.1054, -0.1368, -0.4186, 0.2265, -0.1158, -0.4847, 0.3773, -0.09474, -0.4983, 0.5413, -0.07368, -0.4579, 0.7008, -0.05263, -0.3679, 0.8386, -0.03158, -0.238, 0.9397, -0.01053, -0.0823, 0.9932, 0.01053, 0.0823, 0.9932, 0.03158, 0.238, 0.9397, 0.05263, 0.3679, 0.8386, 0.07368, 0.4579, 0.7008, 0.09474, 0.4983, 0.5413, 0.1158, 0.4847, 0.3773, 0.1368, 0.4186, 0.2265, 0.1579, 0.3071, 0.1054, 0.1789, 0.1623, 0.02709, 0.175, -2.623e-08, 2.98e-08, 0.0, -1.875, 2.98e-08])
_sp.bezier_points.foreach_set('handle_left', [0.0, 2.656, 0.0, -0.1571, 0.3198, 0.0, -0.1823, -0.1016, 0.006289, -0.1662, -0.2564, 0.06597, -0.1452, -0.3834, 0.1727, -0.1241, -0.4689, 0.315, -0.1031, -0.5036, 0.4773, -0.08202, -0.4837, 0.642, -0.06096, -0.4114, 0.7914, -0.03991, -0.2945, 0.9092, -0.01886, -0.1457, 0.9826, 0.002195, 0.01893, 1.004, 0.02325, 0.1815, 0.9703, 0.0443, 0.3243, 0.8859, 0.06535, 0.4321, 0.7597, 0.08641, 0.493, 0.6053, 0.1075, 0.5005, 0.4395, 0.1285, 0.4537, 0.2803, 0.1496, 0.3578, 0.1449, 0.1756, 0.2236, 0.04806, 0.1786, 0.06418, 3.578e-08, 0.0, -0.375, 2.98e-08])
_sp.bezier_points.foreach_set('handle_right', [0.0, 0.375, 0.0, -0.1786, -0.06418, 0.0, -0.1756, -0.2236, 0.04806, -0.1496, -0.3578, 0.1449, -0.1285, -0.4537, 0.2803, -0.1075, -0.5005, 0.4395, -0.08641, -0.493, 0.6053, -0.06535, -0.4321, 0.7597, -0.0443, -0.3243, 0.8859, -0.02325, -0.1815, 0.9703, -0.002195, -0.01893, 1.004, 0.01886, 0.1457, 0.9826, 0.03991, 0.2945, 0.9092, 0.06096, 0.4114, 0.7914, 0.08202, 0.4837, 0.642, 0.1031, 0.5036, 0.4773, 0.1241, 0.4689, 0.315, 0.1452, 0.3834, 0.1727, 0.1662, 0.2564, 0.06597, 0.1823, 0.1016, 0.006289, 0.1571, -0.3198, 3.553e-15, 0.0, -2.656, 2.98e-08])
for _p, _l, _r in zip(_sp.bezier_points, ['ALIGNED', 'ALIGNED', 'AUTO', 'AUTO', 'AUTO', 'AUTO', 'AUTO', 'AUTO', 'AUTO', 'AUTO', 'AUTO', 'AUTO', 'AUTO', 'AUTO', 'AUTO', 'AUTO', 'AUTO', 'AUTO', 'AUTO', 'AUTO', 'ALIGNED', 'ALIGNED'], ['ALIGNED', 'ALIGNED', 'AUTO', 'AUTO', 'AUTO', 'AUTO', 'AUTO', 'AUTO', 'AUTO', 'AUTO', 'AUTO', 'AUTO', 'AUTO', 'AUTO', 'AUTO', 'AUTO', 'AUTO', 'AUTO', 'AUTO', 'AUTO', 'ALIGNED', 'ALIGNED']): _p.handle_left_type = _l; _p.handle_right_type = _r
_sp.bezier_points.foreach_set('tilt', [0.0, 0.0, 0.0, 0.0, 0.0, 0.0, 0.0, 0.0, 0.0, 0.0, 0.0, 0.0, 0.0, 0.0, 0.0, -0.02149, -0.1194, -0.2824, -0.4771, -0.6467, -0.6981, -0.6981])
_sp.use_endpoint_u = True
cu_helix_002.use_path_clamp = True
cu_helix_002.bevel_resolution = 0
cu_helix_002.fill_mode = 'HALF'

# ---- objects
ob_waypoint_loop_h_16m_068 = bpy.data.objects.new('waypoint_loop_h_16m.068', me_plane_354)
ob_waypoint_loop_h_16m_067 = bpy.data.objects.new('waypoint_loop_h_16m.067', me_plane_353)
ob_waypoint_loop_h_16m_066 = bpy.data.objects.new('waypoint_loop_h_16m.066', me_plane_352)
ob_waypoint_loop_h_16m_065 = bpy.data.objects.new('waypoint_loop_h_16m.065', me_plane_351)
ob_waypoint_loop_h_16m_064 = bpy.data.objects.new('waypoint_loop_h_16m.064', me_plane_350)
ob_waypoint_loop_h_16m_063 = bpy.data.objects.new('waypoint_loop_h_16m.063', me_plane_349)
ob_waypoint_loop_h_16m_062 = bpy.data.objects.new('waypoint_loop_h_16m.062', me_plane_348)
ob_waypoint_loop_h_16m_061 = bpy.data.objects.new('waypoint_loop_h_16m.061', me_plane_347)
ob_waypoint_loop_h_16m_060 = bpy.data.objects.new('waypoint_loop_h_16m.060', me_plane_346)
ob_waypoint_loop_h_16m_059 = bpy.data.objects.new('waypoint_loop_h_16m.059', me_plane_345)
ob_waypoint_loop_h_16m_058 = bpy.data.objects.new('waypoint_loop_h_16m.058', me_plane_344)
ob_waypoint_loop_h_16m_057 = bpy.data.objects.new('waypoint_loop_h_16m.057', me_plane_343)
ob_waypoint_loop_h_16m_056 = bpy.data.objects.new('waypoint_loop_h_16m.056', me_plane_342)
ob_waypoint_loop_h_16m_055 = bpy.data.objects.new('waypoint_loop_h_16m.055', me_plane_341)
ob_waypoint_loop_h_16m_054 = bpy.data.objects.new('waypoint_loop_h_16m.054', me_plane_340)
ob_waypoint_loop_h_16m_053 = bpy.data.objects.new('waypoint_loop_h_16m.053', me_plane_339)
ob_waypoint_loop_h_16m_052 = bpy.data.objects.new('waypoint_loop_h_16m.052', me_plane_338)
ob_waypoint_loop_h_16m_051 = bpy.data.objects.new('waypoint_loop_h_16m.051', me_plane_337)
ob_waypoint_loop_h_16m_050 = bpy.data.objects.new('waypoint_loop_h_16m.050', me_plane_336)
ob_waypoint_loop_h_16m_049 = bpy.data.objects.new('waypoint_loop_h_16m.049', me_plane_335)
ob_waypoint_loop_h_16m_048 = bpy.data.objects.new('waypoint_loop_h_16m.048', me_plane_334)
ob_waypoint_loop_h_16m_047 = bpy.data.objects.new('waypoint_loop_h_16m.047', me_plane_333)
ob_waypoint_loop_h_16m_046 = bpy.data.objects.new('waypoint_loop_h_16m.046', me_plane_332)
ob_waypoint_loop_h_16m_045 = bpy.data.objects.new('waypoint_loop_h_16m.045', me_plane_331)
ob_waypoint_loop_h_16m_044 = bpy.data.objects.new('waypoint_loop_h_16m.044', me_plane_330)
ob_waypoint_loop_h_16m_043 = bpy.data.objects.new('waypoint_loop_h_16m.043', me_plane_329)
ob_waypoint_loop_h_16m_042 = bpy.data.objects.new('waypoint_loop_h_16m.042', me_plane_328)
ob_waypoint_loop_h_16m_041 = bpy.data.objects.new('waypoint_loop_h_16m.041', me_plane_327)
ob_waypoint_loop_h_16m_040 = bpy.data.objects.new('waypoint_loop_h_16m.040', me_plane_326)
ob_waypoint_loop_h_16m_039 = bpy.data.objects.new('waypoint_loop_h_16m.039', me_plane_325)
ob_waypoint_loop_h_16m_038 = bpy.data.objects.new('waypoint_loop_h_16m.038', me_plane_324)
ob_waypoint_loop_h_16m_037 = bpy.data.objects.new('waypoint_loop_h_16m.037', me_plane_323)
ob_waypoint_loop_h_16m_036 = bpy.data.objects.new('waypoint_loop_h_16m.036', me_plane_322)
ob_waypoint_loop_h_16m_035 = bpy.data.objects.new('waypoint_loop_h_16m.035', me_plane_321)
ob_waypoint_loop_h_16m_034 = bpy.data.objects.new('waypoint_loop_h_16m.034', me_plane_320)
ob_waypoint_loop_h_16m_033 = bpy.data.objects.new('waypoint_loop_h_16m.033', me_plane_319)
ob_waypoint_loop_h_16m_032 = bpy.data.objects.new('waypoint_loop_h_16m.032', me_plane_318)
ob_waypoint_loop_h_16m_031 = bpy.data.objects.new('waypoint_loop_h_16m.031', me_plane_317)
ob_waypoint_loop_h_16m_030 = bpy.data.objects.new('waypoint_loop_h_16m.030', me_plane_316)
ob_waypoint_loop_h_16m_029 = bpy.data.objects.new('waypoint_loop_h_16m.029', me_plane_315)
ob_waypoint_loop_h_16m_028 = bpy.data.objects.new('waypoint_loop_h_16m.028', me_plane_314)
ob_waypoint_loop_h_16m_027 = bpy.data.objects.new('waypoint_loop_h_16m.027', me_plane_313)
ob_waypoint_loop_h_16m_026 = bpy.data.objects.new('waypoint_loop_h_16m.026', me_plane_312)
ob_waypoint_loop_h_16m_025 = bpy.data.objects.new('waypoint_loop_h_16m.025', me_plane_311)
ob_waypoint_loop_h_16m_024 = bpy.data.objects.new('waypoint_loop_h_16m.024', me_plane_310)
ob_waypoint_loop_h_16m_023 = bpy.data.objects.new('waypoint_loop_h_16m.023', me_plane_309)
ob_waypoint_loop_h_16m_022 = bpy.data.objects.new('waypoint_loop_h_16m.022', me_plane_308)
ob_waypoint_loop_h_16m_021 = bpy.data.objects.new('waypoint_loop_h_16m.021', me_plane_307)
ob_waypoint_loop_h_16m_020 = bpy.data.objects.new('waypoint_loop_h_16m.020', me_plane_306)
ob_waypoint_loop_h_16m_019 = bpy.data.objects.new('waypoint_loop_h_16m.019', me_plane_305)
ob_waypoint_loop_h_16m_018 = bpy.data.objects.new('waypoint_loop_h_16m.018', me_plane_304)
ob_waypoint_loop_h_16m_017 = bpy.data.objects.new('waypoint_loop_h_16m.017', me_plane_303)
ob_waypoint_loop_h_16m_016 = bpy.data.objects.new('waypoint_loop_h_16m.016', me_plane_302)
ob_waypoint_loop_h_16m_015 = bpy.data.objects.new('waypoint_loop_h_16m.015', me_plane_301)
ob_waypoint_loop_h_16m_014 = bpy.data.objects.new('waypoint_loop_h_16m.014', me_plane_300)
ob_waypoint_loop_h_16m_013 = bpy.data.objects.new('waypoint_loop_h_16m.013', me_plane_299)
ob_waypoint_loop_h_16m_012 = bpy.data.objects.new('waypoint_loop_h_16m.012', me_plane_298)
ob_waypoint_loop_h_16m_011 = bpy.data.objects.new('waypoint_loop_h_16m.011', me_plane_297)
ob_waypoint_loop_h_16m_010 = bpy.data.objects.new('waypoint_loop_h_16m.010', me_plane_296)
ob_waypoint_loop_h_16m_009 = bpy.data.objects.new('waypoint_loop_h_16m.009', me_plane_295)
ob_waypoint_loop_h_16m_008 = bpy.data.objects.new('waypoint_loop_h_16m.008', me_plane_294)
ob_waypoint_loop_h_16m_007 = bpy.data.objects.new('waypoint_loop_h_16m.007', me_plane_293)
ob_waypoint_loop_h_16m_006 = bpy.data.objects.new('waypoint_loop_h_16m.006', me_plane_292)
ob_waypoint_loop_h_16m_005 = bpy.data.objects.new('waypoint_loop_h_16m.005', me_plane_291)
ob_waypoint_loop_h_16m_004 = bpy.data.objects.new('waypoint_loop_h_16m.004', me_plane_290)
ob_waypoint_loop_h_16m_003 = bpy.data.objects.new('waypoint_loop_h_16m.003', me_plane_289)
ob_waypoint_loop_h_16m_002 = bpy.data.objects.new('waypoint_loop_h_16m.002', me_plane_288)
ob_waypoint_loop_h_16m_001 = bpy.data.objects.new('waypoint_loop_h_16m.001', me_plane_063)
ob_bezier_loop_h_16m = bpy.data.objects.new('Bezier_loop_h_16m', cu_helix_002)
ob_waypoint_loop_h_16m_069 = bpy.data.objects.new('waypoint_loop_h_16m.069', me_plane_001)
ob_loop_h_16m = bpy.data.objects.new('loop_h_16m', me_cube_002)

# ---- transforms, parenting, visibility, modifiers, constraints
ob_waypoint_loop_h_16m_068.location = (0.02556, -27.14, -0.01638)
ob_waypoint_loop_h_16m_068.lineart.crease_threshold = 0.0
ob_waypoint_loop_h_16m_067.location = (0.04005, -25.52, -0.01638)
ob_waypoint_loop_h_16m_067.lineart.crease_threshold = 0.0
ob_waypoint_loop_h_16m_066.location = (0.06859, -23.91, -0.01638)
ob_waypoint_loop_h_16m_066.lineart.crease_threshold = 0.0
ob_waypoint_loop_h_16m_065.location = (0.1138, -22.29, -0.01638)
ob_waypoint_loop_h_16m_065.lineart.crease_threshold = 0.0
ob_waypoint_loop_h_16m_064.location = (0.1615, -20.68, -0.01638)
ob_waypoint_loop_h_16m_064.lineart.crease_threshold = 0.0
ob_waypoint_loop_h_16m_063.location = (0.2279, -19.06, -0.01638)
ob_waypoint_loop_h_16m_063.lineart.crease_threshold = 0.0
ob_waypoint_loop_h_16m_062.location = (0.314, -17.45, -0.01638)
ob_waypoint_loop_h_16m_062.lineart.crease_threshold = 0.0
ob_waypoint_loop_h_16m_061.location = (0.4134, -15.84, -0.01638)
ob_waypoint_loop_h_16m_061.lineart.crease_threshold = 0.0
ob_waypoint_loop_h_16m_060.location = (0.5357, -14.23, -0.01638)
ob_waypoint_loop_h_16m_060.lineart.crease_threshold = 0.0
ob_waypoint_loop_h_16m_059.location = (0.6829, -12.62, -0.01638)
ob_waypoint_loop_h_16m_059.lineart.crease_threshold = 0.0
ob_waypoint_loop_h_16m_058.location = (0.8564, -11.01, -0.01638)
ob_waypoint_loop_h_16m_058.lineart.crease_threshold = 0.0
ob_waypoint_loop_h_16m_057.location = (1.068, -9.409, -0.01638)
ob_waypoint_loop_h_16m_057.lineart.crease_threshold = 0.0
ob_waypoint_loop_h_16m_056.location = (1.325, -7.814, -0.01638)
ob_waypoint_loop_h_16m_056.lineart.crease_threshold = 0.0
ob_waypoint_loop_h_16m_055.location = (1.625, -6.227, -0.01638)
ob_waypoint_loop_h_16m_055.lineart.crease_threshold = 0.0
ob_waypoint_loop_h_16m_054.location = (1.968, -4.648, -0.01638)
ob_waypoint_loop_h_16m_054.lineart.crease_threshold = 0.0
ob_waypoint_loop_h_16m_053.location = (2.324, -3.072, -0.01638)
ob_waypoint_loop_h_16m_053.lineart.crease_threshold = 0.0
ob_waypoint_loop_h_16m_052.location = (2.616, -1.484, -0.01638)
ob_waypoint_loop_h_16m_052.lineart.crease_threshold = 0.0
ob_waypoint_loop_h_16m_051.location = (2.794, 0.1198, 0.005306)
ob_waypoint_loop_h_16m_051.lineart.crease_threshold = 0.0
ob_waypoint_loop_h_16m_050.location = (2.861, 1.712, 0.2058)
ob_waypoint_loop_h_16m_050.lineart.crease_threshold = 0.0
ob_waypoint_loop_h_16m_049.location = (2.784, 3.237, 0.7021)
ob_waypoint_loop_h_16m_049.lineart.crease_threshold = 0.0
ob_waypoint_loop_h_16m_048.location = (2.586, 4.623, 1.489)
ob_waypoint_loop_h_16m_048.lineart.crease_threshold = 0.0
ob_waypoint_loop_h_16m_047.location = (2.372, 5.82, 2.541)
ob_waypoint_loop_h_16m_047.lineart.crease_threshold = 0.0
ob_waypoint_loop_h_16m_046.location = (2.169, 6.794, 3.805)
ob_waypoint_loop_h_16m_046.lineart.crease_threshold = 0.0
ob_waypoint_loop_h_16m_045.location = (1.966, 7.488, 5.239)
ob_waypoint_loop_h_16m_045.lineart.crease_threshold = 0.0
ob_waypoint_loop_h_16m_044.location = (1.763, 7.887, 6.785)
ob_waypoint_loop_h_16m_044.lineart.crease_threshold = 0.0
ob_waypoint_loop_h_16m_043.location = (1.56, 7.974, 8.376)
ob_waypoint_loop_h_16m_043.lineart.crease_threshold = 0.0
ob_waypoint_loop_h_16m_042.location = (1.356, 7.736, 9.953)
ob_waypoint_loop_h_16m_042.lineart.crease_threshold = 0.0
ob_waypoint_loop_h_16m_041.location = (1.152, 7.196, 11.45)
ob_waypoint_loop_h_16m_041.lineart.crease_threshold = 0.0
ob_waypoint_loop_h_16m_040.location = (0.9476, 6.366, 12.81)
ob_waypoint_loop_h_16m_040.lineart.crease_threshold = 0.0
ob_waypoint_loop_h_16m_039.location = (0.7438, 5.28, 13.98)
ob_waypoint_loop_h_16m_039.lineart.crease_threshold = 0.0
ob_waypoint_loop_h_16m_038.location = (0.5393, 3.988, 14.92)
ob_waypoint_loop_h_16m_038.lineart.crease_threshold = 0.0
ob_waypoint_loop_h_16m_037.location = (0.3352, 2.533, 15.57)
ob_waypoint_loop_h_16m_037.lineart.crease_threshold = 0.0
ob_waypoint_loop_h_16m_036.location = (0.1312, 0.9779, 15.92)
ob_waypoint_loop_h_16m_036.lineart.crease_threshold = 0.0
ob_waypoint_loop_h_16m_035.location = (-0.07341, -0.6153, 15.96)
ob_waypoint_loop_h_16m_035.lineart.crease_threshold = 0.0
ob_waypoint_loop_h_16m_034.location = (-0.2773, -2.186, 15.68)
ob_waypoint_loop_h_16m_034.lineart.crease_threshold = 0.0
ob_waypoint_loop_h_16m_033.location = (-0.4817, -3.669, 15.09)
ob_waypoint_loop_h_16m_033.lineart.crease_threshold = 0.0
ob_waypoint_loop_h_16m_032.location = (-0.6859, -5.002, 14.22)
ob_waypoint_loop_h_16m_032.lineart.crease_threshold = 0.0
ob_waypoint_loop_h_16m_031.location = (-0.89, -6.143, 13.1)
ob_waypoint_loop_h_16m_031.lineart.crease_threshold = 0.0
ob_waypoint_loop_h_16m_030.location = (-1.095, -7.032, 11.78)
ob_waypoint_loop_h_16m_030.lineart.crease_threshold = 0.0
ob_waypoint_loop_h_16m_029.location = (-1.299, -7.641, 10.3)
ob_waypoint_loop_h_16m_029.lineart.crease_threshold = 0.0
ob_waypoint_loop_h_16m_028.location = (-1.503, -7.951, 8.74)
ob_waypoint_loop_h_16m_028.lineart.crease_threshold = 0.0
ob_waypoint_loop_h_16m_027.location = (-1.707, -7.935, 7.146)
ob_waypoint_loop_h_16m_027.lineart.crease_threshold = 0.0
ob_waypoint_loop_h_16m_026.location = (-1.911, -7.609, 5.584)
ob_waypoint_loop_h_16m_026.lineart.crease_threshold = 0.0
ob_waypoint_loop_h_16m_025.location = (-2.116, -6.977, 4.12)
ob_waypoint_loop_h_16m_025.lineart.crease_threshold = 0.0
ob_waypoint_loop_h_16m_024.location = (-2.32, -6.064, 2.812)
ob_waypoint_loop_h_16m_024.lineart.crease_threshold = 0.0
ob_waypoint_loop_h_16m_023.location = (-2.531, -4.916, 1.707)
ob_waypoint_loop_h_16m_023.lineart.crease_threshold = 0.0
ob_waypoint_loop_h_16m_022.location = (-2.743, -3.567, 0.8598)
ob_waypoint_loop_h_16m_022.lineart.crease_threshold = 0.0
ob_waypoint_loop_h_16m_021.location = (-2.858, -2.07, 0.2906)
ob_waypoint_loop_h_16m_021.lineart.crease_threshold = 0.0
ob_waypoint_loop_h_16m_020.location = (-2.82, -0.4873, 0.02944)
ob_waypoint_loop_h_16m_020.lineart.crease_threshold = 0.0
ob_waypoint_loop_h_16m_019.location = (-2.666, 1.118, -0.01638)
ob_waypoint_loop_h_16m_019.lineart.crease_threshold = 0.0
ob_waypoint_loop_h_16m_018.location = (-2.398, 2.71, -0.01638)
ob_waypoint_loop_h_16m_018.lineart.crease_threshold = 0.0
ob_waypoint_loop_h_16m_017.location = (-2.05, 4.287, -0.01638)
ob_waypoint_loop_h_16m_017.lineart.crease_threshold = 0.0
ob_waypoint_loop_h_16m_016.location = (-1.7, 5.865, -0.01638)
ob_waypoint_loop_h_16m_016.lineart.crease_threshold = 0.0
ob_waypoint_loop_h_16m_015.location = (-1.388, 7.45, -0.01638)
ob_waypoint_loop_h_16m_015.lineart.crease_threshold = 0.0
ob_waypoint_loop_h_16m_014.location = (-1.122, 9.043, -0.01638)
ob_waypoint_loop_h_16m_014.lineart.crease_threshold = 0.0
ob_waypoint_loop_h_16m_013.location = (-0.9034, 10.64, -0.01638)
ob_waypoint_loop_h_16m_013.lineart.crease_threshold = 0.0
ob_waypoint_loop_h_16m_012.location = (-0.7194, 12.25, -0.01638)
ob_waypoint_loop_h_16m_012.lineart.crease_threshold = 0.0
ob_waypoint_loop_h_16m_011.location = (-0.5662, 13.86, -0.01638)
ob_waypoint_loop_h_16m_011.lineart.crease_threshold = 0.0
ob_waypoint_loop_h_16m_010.location = (-0.4386, 15.47, -0.01638)
ob_waypoint_loop_h_16m_010.lineart.crease_threshold = 0.0
ob_waypoint_loop_h_16m_009.location = (-0.334, 17.08, -0.01638)
ob_waypoint_loop_h_16m_009.lineart.crease_threshold = 0.0
ob_waypoint_loop_h_16m_008.location = (-0.2472, 18.69, -0.01638)
ob_waypoint_loop_h_16m_008.lineart.crease_threshold = 0.0
ob_waypoint_loop_h_16m_007.location = (-0.1763, 20.31, -0.01638)
ob_waypoint_loop_h_16m_007.lineart.crease_threshold = 0.0
ob_waypoint_loop_h_16m_006.location = (-0.1248, 21.92, -0.01638)
ob_waypoint_loop_h_16m_006.lineart.crease_threshold = 0.0
ob_waypoint_loop_h_16m_005.location = (-0.07748, 23.54, -0.01638)
ob_waypoint_loop_h_16m_005.lineart.crease_threshold = 0.0
ob_waypoint_loop_h_16m_004.location = (-0.04513, 25.15, -0.01638)
ob_waypoint_loop_h_16m_004.lineart.crease_threshold = 0.0
ob_waypoint_loop_h_16m_003.location = (-0.02897, 26.77, -0.01638)
ob_waypoint_loop_h_16m_003.lineart.crease_threshold = 0.0
ob_waypoint_loop_h_16m_002.location = (-0.01448, 28.38, -0.01638)
ob_waypoint_loop_h_16m_002.lineart.crease_threshold = 0.0
ob_waypoint_loop_h_16m_001.location = (1.435e-05, 30.0, -0.01638)
ob_waypoint_loop_h_16m_001.lineart.crease_threshold = 0.0
ob_bezier_loop_h_16m.location = (0.0, 0.0, 0.0)
ob_bezier_loop_h_16m.scale = (16.0, 16.0, 16.0)
ob_bezier_loop_h_16m.lineart.crease_threshold = 0.0
ob_waypoint_loop_h_16m_069.location = (0.01108, -28.75, -0.01638)
ob_waypoint_loop_h_16m_069.lineart.crease_threshold = 0.0
ob_loop_h_16m.location = (0.0, 0.0, 0.0)
ob_loop_h_16m.scale = (1.0, 1.0, 1.0)
ob_loop_h_16m.lineart.crease_threshold = 0.0
_m = ob_loop_h_16m.modifiers.new('Array', 'ARRAY')
_m.fit_type = 'FIT_CURVE'
_m.curve = ob_bezier_loop_h_16m
_m.constant_offset_displace = (0.7, 0.0, 0.0)
_m = ob_loop_h_16m.modifiers.new('Curve', 'CURVE')
_m.object = ob_bezier_loop_h_16m

# ---- collection membership
col_collection_1.objects.link(ob_waypoint_loop_h_16m_068)
col_collection_1.objects.link(ob_waypoint_loop_h_16m_067)
col_collection_1.objects.link(ob_waypoint_loop_h_16m_066)
col_collection_1.objects.link(ob_waypoint_loop_h_16m_065)
col_collection_1.objects.link(ob_waypoint_loop_h_16m_064)
col_collection_1.objects.link(ob_waypoint_loop_h_16m_063)
col_collection_1.objects.link(ob_waypoint_loop_h_16m_062)
col_collection_1.objects.link(ob_waypoint_loop_h_16m_061)
col_collection_1.objects.link(ob_waypoint_loop_h_16m_060)
col_collection_1.objects.link(ob_waypoint_loop_h_16m_059)
col_collection_1.objects.link(ob_waypoint_loop_h_16m_058)
col_collection_1.objects.link(ob_waypoint_loop_h_16m_057)
col_collection_1.objects.link(ob_waypoint_loop_h_16m_056)
col_collection_1.objects.link(ob_waypoint_loop_h_16m_055)
col_collection_1.objects.link(ob_waypoint_loop_h_16m_054)
col_collection_1.objects.link(ob_waypoint_loop_h_16m_053)
col_collection_1.objects.link(ob_waypoint_loop_h_16m_052)
col_collection_1.objects.link(ob_waypoint_loop_h_16m_051)
col_collection_1.objects.link(ob_waypoint_loop_h_16m_050)
col_collection_1.objects.link(ob_waypoint_loop_h_16m_049)
col_collection_1.objects.link(ob_waypoint_loop_h_16m_048)
col_collection_1.objects.link(ob_waypoint_loop_h_16m_047)
col_collection_1.objects.link(ob_waypoint_loop_h_16m_046)
col_collection_1.objects.link(ob_waypoint_loop_h_16m_045)
col_collection_1.objects.link(ob_waypoint_loop_h_16m_044)
col_collection_1.objects.link(ob_waypoint_loop_h_16m_043)
col_collection_1.objects.link(ob_waypoint_loop_h_16m_042)
col_collection_1.objects.link(ob_waypoint_loop_h_16m_041)
col_collection_1.objects.link(ob_waypoint_loop_h_16m_040)
col_collection_1.objects.link(ob_waypoint_loop_h_16m_039)
col_collection_1.objects.link(ob_waypoint_loop_h_16m_038)
col_collection_1.objects.link(ob_waypoint_loop_h_16m_037)
col_collection_1.objects.link(ob_waypoint_loop_h_16m_036)
col_collection_1.objects.link(ob_waypoint_loop_h_16m_035)
col_collection_1.objects.link(ob_waypoint_loop_h_16m_034)
col_collection_1.objects.link(ob_waypoint_loop_h_16m_033)
col_collection_1.objects.link(ob_waypoint_loop_h_16m_032)
col_collection_1.objects.link(ob_waypoint_loop_h_16m_031)
col_collection_1.objects.link(ob_waypoint_loop_h_16m_030)
col_collection_1.objects.link(ob_waypoint_loop_h_16m_029)
col_collection_1.objects.link(ob_waypoint_loop_h_16m_028)
col_collection_1.objects.link(ob_waypoint_loop_h_16m_027)
col_collection_1.objects.link(ob_waypoint_loop_h_16m_026)
col_collection_1.objects.link(ob_waypoint_loop_h_16m_025)
col_collection_1.objects.link(ob_waypoint_loop_h_16m_024)
col_collection_1.objects.link(ob_waypoint_loop_h_16m_023)
col_collection_1.objects.link(ob_waypoint_loop_h_16m_022)
col_collection_1.objects.link(ob_waypoint_loop_h_16m_021)
col_collection_1.objects.link(ob_waypoint_loop_h_16m_020)
col_collection_1.objects.link(ob_waypoint_loop_h_16m_019)
col_collection_1.objects.link(ob_waypoint_loop_h_16m_018)
col_collection_1.objects.link(ob_waypoint_loop_h_16m_017)
col_collection_1.objects.link(ob_waypoint_loop_h_16m_016)
col_collection_1.objects.link(ob_waypoint_loop_h_16m_015)
col_collection_1.objects.link(ob_waypoint_loop_h_16m_014)
col_collection_1.objects.link(ob_waypoint_loop_h_16m_013)
col_collection_1.objects.link(ob_waypoint_loop_h_16m_012)
col_collection_1.objects.link(ob_waypoint_loop_h_16m_011)
col_collection_1.objects.link(ob_waypoint_loop_h_16m_010)
col_collection_1.objects.link(ob_waypoint_loop_h_16m_009)
col_collection_1.objects.link(ob_waypoint_loop_h_16m_008)
col_collection_1.objects.link(ob_waypoint_loop_h_16m_007)
col_collection_1.objects.link(ob_waypoint_loop_h_16m_006)
col_collection_1.objects.link(ob_waypoint_loop_h_16m_005)
col_collection_1.objects.link(ob_waypoint_loop_h_16m_004)
col_collection_1.objects.link(ob_waypoint_loop_h_16m_003)
col_collection_1.objects.link(ob_waypoint_loop_h_16m_002)
col_collection_1.objects.link(ob_waypoint_loop_h_16m_001)
col_collection_1.objects.link(ob_bezier_loop_h_16m)
col_collection_1.objects.link(ob_waypoint_loop_h_16m_069)
col_collection_1.objects.link(ob_loop_h_16m)

# ---- scene / render settings (as saved in the file)
scene.frame_start = 1; scene.frame_end = 250; scene.frame_set(0)
scene.render.engine = 'BLENDER_EEVEE_NEXT'
scene.render.resolution_percentage = 50
scene.render.dither_intensity = 0.0
scene.cycles.use_denoising = False
scene.cycles.samples = 128
scene.cycles.sampling_pattern = 'TABULATED_SOBOL'
scene.cycles.use_adaptive_sampling = False
scene.cycles.use_light_tree = False
scene.cycles.blur_glossy = 0.0
scene.cycles.sample_clamp_indirect = 0.0
scene.view_settings.view_transform = 'Standard'
bpy.context.view_layer.update()

# ---- added for rendering (the .blend has no active camera and no usable light): camera, sun
cam_auto = bpy.data.cameras.new('AutoCamera')
cam_auto.lens = 50.0
cam_auto.sensor_width = 36.0
cam_auto.clip_end = 1792.09
ob_auto_camera = bpy.data.objects.new('AutoCamera', cam_auto)
scene.collection.objects.link(ob_auto_camera)
ob_auto_camera.location = (102.114, -122.537, 89.6367)
ob_auto_camera.rotation_euler = (1.09748, -7.21219e-08, 0.694738)
scene.camera = ob_auto_camera
light_auto_sun = bpy.data.lights.new('AutoSun', 'SUN')
light_auto_sun.energy = 3.0
light_auto_sun.angle = 0.0523599
ob_auto_sun = bpy.data.objects.new('AutoSun', light_auto_sun)
scene.collection.objects.link(ob_auto_sun)
ob_auto_sun.rotation_euler = (0.872665, 0.174533, 0.523599)
bpy.context.view_layer.update()
